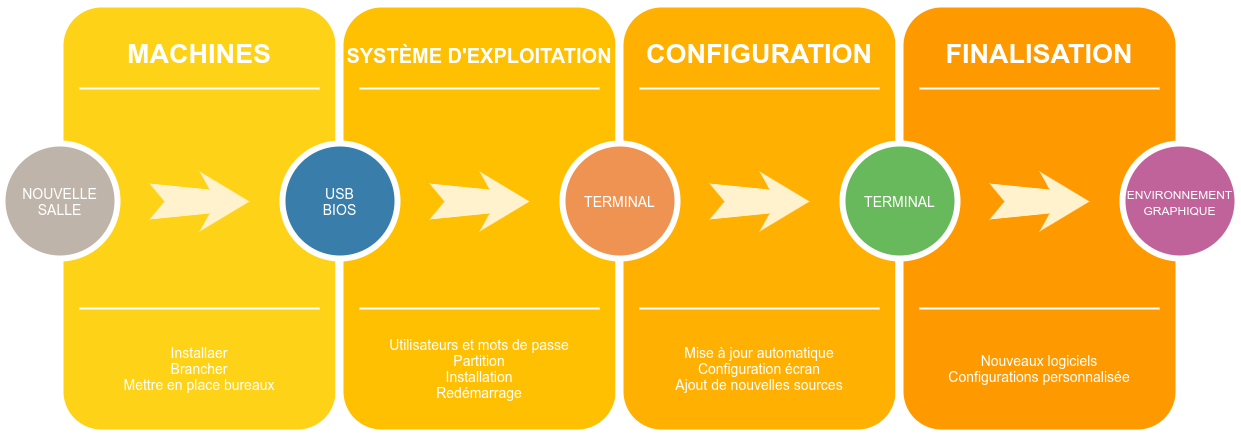

The diagram above was exported from draw.io. Its source (the exported page's mxGraphModel, read from the mxfile embedded in the PNG):
<mxGraphModel dx="1506" dy="810" grid="1" gridSize="10" guides="1" tooltips="1" connect="1" arrows="1" fold="1" page="1" pageScale="1.5" pageWidth="1169" pageHeight="826" background="none" math="0" shadow="0">
  <root>
    <mxCell id="0" />
    <mxCell id="1" parent="0" />
    <mxCell id="60da8b9f42644d3a-2" value="" style="whiteSpace=wrap;html=1;rounded=1;shadow=0;strokeWidth=8;fontSize=20;align=center;fillColor=#FED217;strokeColor=#FFFFFF;" parent="1" vertex="1">
      <mxGeometry x="316" y="405" width="280" height="430" as="geometry" />
    </mxCell>
    <mxCell id="60da8b9f42644d3a-3" value="MACHINES" style="text;html=1;strokeColor=none;fillColor=none;align=center;verticalAlign=middle;whiteSpace=wrap;rounded=0;shadow=0;fontSize=27;fontColor=#FFFFFF;fontStyle=1;" parent="1" vertex="1">
      <mxGeometry x="316" y="425" width="280" height="60" as="geometry" />
    </mxCell>
    <mxCell id="60da8b9f42644d3a-4" value="Installaer&lt;br&gt;Brancher&lt;br&gt;Mettre en place bureaux" style="text;html=1;strokeColor=none;fillColor=none;align=center;verticalAlign=middle;whiteSpace=wrap;rounded=0;shadow=0;fontSize=14;fontColor=#FFFFFF;" parent="1" vertex="1">
      <mxGeometry x="316" y="725" width="280" height="90" as="geometry" />
    </mxCell>
    <mxCell id="60da8b9f42644d3a-6" value="" style="line;strokeWidth=2;html=1;rounded=0;shadow=0;fontSize=27;align=center;fillColor=none;strokeColor=#FFFFFF;" parent="1" vertex="1">
      <mxGeometry x="336" y="485" width="240" height="10" as="geometry" />
    </mxCell>
    <mxCell id="60da8b9f42644d3a-7" value="" style="line;strokeWidth=2;html=1;rounded=0;shadow=0;fontSize=27;align=center;fillColor=none;strokeColor=#FFFFFF;" parent="1" vertex="1">
      <mxGeometry x="336" y="705" width="240" height="10" as="geometry" />
    </mxCell>
    <mxCell id="60da8b9f42644d3a-8" value="NOUVELLE&lt;br&gt;SALLE" style="ellipse;whiteSpace=wrap;html=1;rounded=0;shadow=0;strokeWidth=6;fontSize=14;align=center;fillColor=#BFB4A9;strokeColor=#FFFFFF;fontColor=#FFFFFF;" parent="1" vertex="1">
      <mxGeometry x="259" y="545" width="115" height="115" as="geometry" />
    </mxCell>
    <mxCell id="60da8b9f42644d3a-9" value="" style="html=1;shadow=0;dashed=0;align=center;verticalAlign=middle;shape=mxgraph.arrows2.stylisedArrow;dy=0.6;dx=40;notch=15;feather=0.4;rounded=0;strokeWidth=1;fontSize=27;strokeColor=none;fillColor=#fff2cc;" parent="1" vertex="1">
      <mxGeometry x="406" y="573" width="100" height="60" as="geometry" />
    </mxCell>
    <mxCell id="60da8b9f42644d3a-17" value="" style="whiteSpace=wrap;html=1;rounded=1;shadow=0;strokeWidth=8;fontSize=20;align=center;fillColor=#FFC001;strokeColor=#FFFFFF;" parent="1" vertex="1">
      <mxGeometry x="596" y="405" width="280" height="430" as="geometry" />
    </mxCell>
    <mxCell id="60da8b9f42644d3a-18" value="&lt;font style=&quot;font-size: 20px&quot;&gt;SYSTÈME D'EXPLOITATION&lt;/font&gt;" style="text;html=1;strokeColor=none;fillColor=none;align=center;verticalAlign=middle;whiteSpace=wrap;rounded=0;shadow=0;fontSize=27;fontColor=#FFFFFF;fontStyle=1;" parent="1" vertex="1">
      <mxGeometry x="596" y="425" width="280" height="60" as="geometry" />
    </mxCell>
    <mxCell id="60da8b9f42644d3a-19" value="Utilisateurs et mots de passe&lt;br&gt;Partition&lt;br&gt;Installation&lt;br&gt;Redémarrage" style="text;html=1;strokeColor=none;fillColor=none;align=center;verticalAlign=middle;whiteSpace=wrap;rounded=0;shadow=0;fontSize=14;fontColor=#FFFFFF;" parent="1" vertex="1">
      <mxGeometry x="596" y="725" width="280" height="90" as="geometry" />
    </mxCell>
    <mxCell id="60da8b9f42644d3a-20" value="" style="line;strokeWidth=2;html=1;rounded=0;shadow=0;fontSize=27;align=center;fillColor=none;strokeColor=#FFFFFF;" parent="1" vertex="1">
      <mxGeometry x="616" y="485" width="240" height="10" as="geometry" />
    </mxCell>
    <mxCell id="60da8b9f42644d3a-21" value="" style="line;strokeWidth=2;html=1;rounded=0;shadow=0;fontSize=27;align=center;fillColor=none;strokeColor=#FFFFFF;" parent="1" vertex="1">
      <mxGeometry x="616" y="705" width="240" height="10" as="geometry" />
    </mxCell>
    <mxCell id="60da8b9f42644d3a-22" value="USB&lt;br&gt;BIOS" style="ellipse;whiteSpace=wrap;html=1;rounded=0;shadow=0;strokeWidth=6;fontSize=14;align=center;fillColor=#397DAA;strokeColor=#FFFFFF;fontColor=#FFFFFF;" parent="1" vertex="1">
      <mxGeometry x="539" y="545" width="115" height="115" as="geometry" />
    </mxCell>
    <mxCell id="60da8b9f42644d3a-23" value="" style="html=1;shadow=0;dashed=0;align=center;verticalAlign=middle;shape=mxgraph.arrows2.stylisedArrow;dy=0.6;dx=40;notch=15;feather=0.4;rounded=0;strokeWidth=1;fontSize=27;strokeColor=none;fillColor=#fff2cc;" parent="1" vertex="1">
      <mxGeometry x="686" y="573" width="100" height="60" as="geometry" />
    </mxCell>
    <mxCell id="60da8b9f42644d3a-24" value="" style="whiteSpace=wrap;html=1;rounded=1;shadow=0;strokeWidth=8;fontSize=20;align=center;fillColor=#FFB001;strokeColor=#FFFFFF;" parent="1" vertex="1">
      <mxGeometry x="876" y="405" width="280" height="430" as="geometry" />
    </mxCell>
    <mxCell id="60da8b9f42644d3a-25" value="CONFIGURATION" style="text;html=1;strokeColor=none;fillColor=none;align=center;verticalAlign=middle;whiteSpace=wrap;rounded=0;shadow=0;fontSize=27;fontColor=#FFFFFF;fontStyle=1;" parent="1" vertex="1">
      <mxGeometry x="876" y="425" width="280" height="60" as="geometry" />
    </mxCell>
    <mxCell id="60da8b9f42644d3a-26" value="Mise à jour automatique&lt;br&gt;Configuration écran&lt;br&gt;Ajout de nouvelles sources" style="text;html=1;strokeColor=none;fillColor=none;align=center;verticalAlign=middle;whiteSpace=wrap;rounded=0;shadow=0;fontSize=14;fontColor=#FFFFFF;" parent="1" vertex="1">
      <mxGeometry x="876" y="725" width="280" height="90" as="geometry" />
    </mxCell>
    <mxCell id="60da8b9f42644d3a-27" value="" style="line;strokeWidth=2;html=1;rounded=0;shadow=0;fontSize=27;align=center;fillColor=none;strokeColor=#FFFFFF;" parent="1" vertex="1">
      <mxGeometry x="896" y="485" width="240" height="10" as="geometry" />
    </mxCell>
    <mxCell id="60da8b9f42644d3a-28" value="" style="line;strokeWidth=2;html=1;rounded=0;shadow=0;fontSize=27;align=center;fillColor=none;strokeColor=#FFFFFF;" parent="1" vertex="1">
      <mxGeometry x="896" y="705" width="240" height="10" as="geometry" />
    </mxCell>
    <mxCell id="60da8b9f42644d3a-29" value="TERMINAL" style="ellipse;whiteSpace=wrap;html=1;rounded=0;shadow=0;strokeWidth=6;fontSize=14;align=center;fillColor=#EF9353;strokeColor=#FFFFFF;fontColor=#FFFFFF;" parent="1" vertex="1">
      <mxGeometry x="819" y="545" width="115" height="115" as="geometry" />
    </mxCell>
    <mxCell id="60da8b9f42644d3a-30" value="" style="html=1;shadow=0;dashed=0;align=center;verticalAlign=middle;shape=mxgraph.arrows2.stylisedArrow;dy=0.6;dx=40;notch=15;feather=0.4;rounded=0;strokeWidth=1;fontSize=27;strokeColor=none;fillColor=#fff2cc;" parent="1" vertex="1">
      <mxGeometry x="966" y="573" width="100" height="60" as="geometry" />
    </mxCell>
    <mxCell id="60da8b9f42644d3a-31" value="" style="whiteSpace=wrap;html=1;rounded=1;shadow=0;strokeWidth=8;fontSize=20;align=center;fillColor=#FE9900;strokeColor=#FFFFFF;" parent="1" vertex="1">
      <mxGeometry x="1156" y="405" width="280" height="430" as="geometry" />
    </mxCell>
    <mxCell id="60da8b9f42644d3a-32" value="FINALISATION" style="text;html=1;strokeColor=none;fillColor=none;align=center;verticalAlign=middle;whiteSpace=wrap;rounded=0;shadow=0;fontSize=27;fontColor=#FFFFFF;fontStyle=1;" parent="1" vertex="1">
      <mxGeometry x="1156" y="425" width="280" height="60" as="geometry" />
    </mxCell>
    <mxCell id="60da8b9f42644d3a-33" value="Nouveaux logiciels&lt;br&gt;Configurations personnalisée" style="text;html=1;strokeColor=none;fillColor=none;align=center;verticalAlign=middle;whiteSpace=wrap;rounded=0;shadow=0;fontSize=14;fontColor=#FFFFFF;" parent="1" vertex="1">
      <mxGeometry x="1156" y="725" width="280" height="90" as="geometry" />
    </mxCell>
    <mxCell id="60da8b9f42644d3a-34" value="" style="line;strokeWidth=2;html=1;rounded=0;shadow=0;fontSize=27;align=center;fillColor=none;strokeColor=#FFFFFF;" parent="1" vertex="1">
      <mxGeometry x="1176" y="485" width="240" height="10" as="geometry" />
    </mxCell>
    <mxCell id="60da8b9f42644d3a-35" value="" style="line;strokeWidth=2;html=1;rounded=0;shadow=0;fontSize=27;align=center;fillColor=none;strokeColor=#FFFFFF;" parent="1" vertex="1">
      <mxGeometry x="1176" y="705" width="240" height="10" as="geometry" />
    </mxCell>
    <mxCell id="60da8b9f42644d3a-36" value="TERMINAL" style="ellipse;whiteSpace=wrap;html=1;rounded=0;shadow=0;strokeWidth=6;fontSize=14;align=center;fillColor=#68B85C;strokeColor=#FFFFFF;fontColor=#FFFFFF;" parent="1" vertex="1">
      <mxGeometry x="1099" y="545" width="115" height="115" as="geometry" />
    </mxCell>
    <mxCell id="60da8b9f42644d3a-37" value="" style="html=1;shadow=0;dashed=0;align=center;verticalAlign=middle;shape=mxgraph.arrows2.stylisedArrow;dy=0.6;dx=40;notch=15;feather=0.4;rounded=0;strokeWidth=1;fontSize=27;strokeColor=none;fillColor=#fff2cc;" parent="1" vertex="1">
      <mxGeometry x="1246" y="573" width="100" height="60" as="geometry" />
    </mxCell>
    <mxCell id="60da8b9f42644d3a-38" value="&lt;font style=&quot;font-size: 12px&quot;&gt;&lt;font style=&quot;font-size: 12px&quot;&gt;ENVIRONNEMENT&lt;/font&gt;&lt;br&gt;GRAPHIQUE&lt;/font&gt;" style="ellipse;whiteSpace=wrap;html=1;rounded=0;shadow=0;strokeWidth=6;fontSize=14;align=center;fillColor=#BF639A;strokeColor=#FFFFFF;fontColor=#FFFFFF;" parent="1" vertex="1">
      <mxGeometry x="1379" y="545" width="115" height="115" as="geometry" />
    </mxCell>
  </root>
</mxGraphModel>